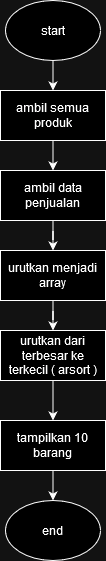

The diagram above was exported from draw.io. Its source (the exported page's mxGraphModel, read from the mxfile embedded in the PNG):
<mxGraphModel dx="1434" dy="774" grid="1" gridSize="10" guides="1" tooltips="1" connect="1" arrows="1" fold="1" page="1" pageScale="1" pageWidth="850" pageHeight="1100" math="0" shadow="0">
  <root>
    <mxCell id="0" />
    <mxCell id="1" parent="0" />
    <mxCell id="_UdNPjt0B05tQbgSP6Us-2" style="edgeStyle=orthogonalEdgeStyle;rounded=0;orthogonalLoop=1;jettySize=auto;html=1;" edge="1" parent="1" source="_UdNPjt0B05tQbgSP6Us-1">
      <mxGeometry relative="1" as="geometry">
        <mxPoint x="425.5" y="120" as="targetPoint" />
      </mxGeometry>
    </mxCell>
    <mxCell id="_UdNPjt0B05tQbgSP6Us-1" value="&lt;div&gt;start&lt;/div&gt;" style="ellipse;whiteSpace=wrap;html=1;" vertex="1" parent="1">
      <mxGeometry x="378" y="30" width="95" height="60" as="geometry" />
    </mxCell>
    <mxCell id="_UdNPjt0B05tQbgSP6Us-4" style="edgeStyle=orthogonalEdgeStyle;rounded=0;orthogonalLoop=1;jettySize=auto;html=1;" edge="1" parent="1" source="_UdNPjt0B05tQbgSP6Us-3">
      <mxGeometry relative="1" as="geometry">
        <mxPoint x="425.5" y="200" as="targetPoint" />
      </mxGeometry>
    </mxCell>
    <mxCell id="_UdNPjt0B05tQbgSP6Us-3" value="ambil semua produk" style="rounded=0;whiteSpace=wrap;html=1;" vertex="1" parent="1">
      <mxGeometry x="373" y="120" width="105" height="50" as="geometry" />
    </mxCell>
    <mxCell id="_UdNPjt0B05tQbgSP6Us-8" style="edgeStyle=orthogonalEdgeStyle;rounded=0;orthogonalLoop=1;jettySize=auto;html=1;entryX=0.5;entryY=0;entryDx=0;entryDy=0;" edge="1" parent="1" source="_UdNPjt0B05tQbgSP6Us-5" target="_UdNPjt0B05tQbgSP6Us-7">
      <mxGeometry relative="1" as="geometry" />
    </mxCell>
    <mxCell id="_UdNPjt0B05tQbgSP6Us-5" value="ambil data penjualan" style="rounded=0;whiteSpace=wrap;html=1;" vertex="1" parent="1">
      <mxGeometry x="373" y="200" width="105" height="50" as="geometry" />
    </mxCell>
    <mxCell id="_UdNPjt0B05tQbgSP6Us-12" style="edgeStyle=orthogonalEdgeStyle;rounded=0;orthogonalLoop=1;jettySize=auto;html=1;entryX=0.5;entryY=0;entryDx=0;entryDy=0;" edge="1" parent="1" source="_UdNPjt0B05tQbgSP6Us-7" target="_UdNPjt0B05tQbgSP6Us-10">
      <mxGeometry relative="1" as="geometry" />
    </mxCell>
    <mxCell id="_UdNPjt0B05tQbgSP6Us-7" value="urutkan menjadi array" style="rounded=0;whiteSpace=wrap;html=1;" vertex="1" parent="1">
      <mxGeometry x="373" y="280" width="105" height="50" as="geometry" />
    </mxCell>
    <mxCell id="_UdNPjt0B05tQbgSP6Us-13" style="edgeStyle=orthogonalEdgeStyle;rounded=0;orthogonalLoop=1;jettySize=auto;html=1;" edge="1" parent="1" source="_UdNPjt0B05tQbgSP6Us-10">
      <mxGeometry relative="1" as="geometry">
        <mxPoint x="425.5" y="450" as="targetPoint" />
      </mxGeometry>
    </mxCell>
    <mxCell id="_UdNPjt0B05tQbgSP6Us-10" value="urutkan dari terbesar ke terkecil ( arsort )" style="rounded=0;whiteSpace=wrap;html=1;" vertex="1" parent="1">
      <mxGeometry x="373" y="360" width="105" height="50" as="geometry" />
    </mxCell>
    <mxCell id="_UdNPjt0B05tQbgSP6Us-15" style="edgeStyle=orthogonalEdgeStyle;rounded=0;orthogonalLoop=1;jettySize=auto;html=1;" edge="1" parent="1" source="_UdNPjt0B05tQbgSP6Us-14">
      <mxGeometry relative="1" as="geometry">
        <mxPoint x="425.5" y="530" as="targetPoint" />
      </mxGeometry>
    </mxCell>
    <mxCell id="_UdNPjt0B05tQbgSP6Us-14" value="tampilkan 10 barang " style="rounded=0;whiteSpace=wrap;html=1;" vertex="1" parent="1">
      <mxGeometry x="373" y="450" width="105" height="50" as="geometry" />
    </mxCell>
    <mxCell id="_UdNPjt0B05tQbgSP6Us-17" value="end" style="ellipse;whiteSpace=wrap;html=1;" vertex="1" parent="1">
      <mxGeometry x="378" y="530" width="95" height="60" as="geometry" />
    </mxCell>
  </root>
</mxGraphModel>